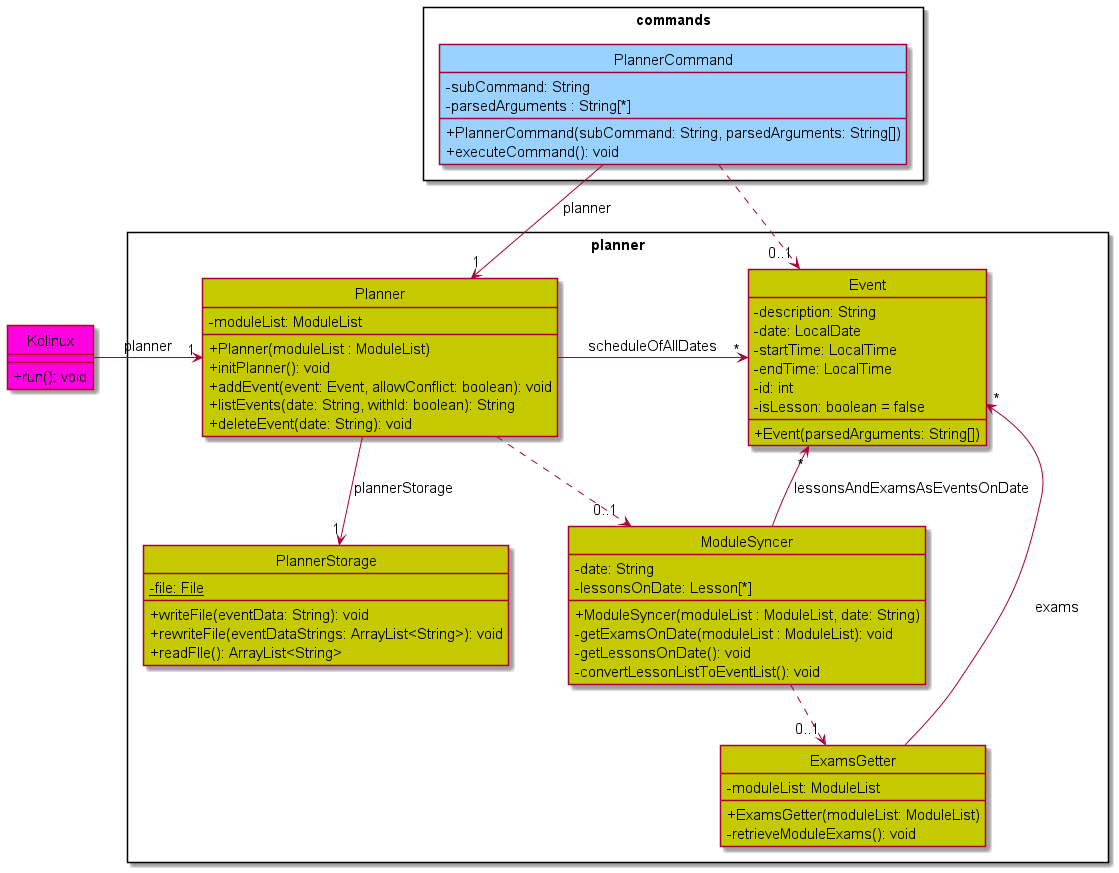

The diagram above was rendered by PlantUML. Its source (embedded in the PNG):
@startuml
'https://plantuml.com/class-diagram

!include Style.puml

hide circle

package planner <<Rectangle>> {
    class Planner
    class Event
    class PlannerStorage
    class ModuleSyncer
    class ExamsGetter
}

package commands <<Rectangle>> {
    class PlannerCommand
}

class PlannerCommand COMMANDS_COLOR {
    - subCommand: String
    - parsedArguments : String[*]
    + PlannerCommand(subCommand: String, parsedArguments: String[])
    + executeCommand(): void
}

class Kolinux KOLINUX_COLOR {
    + run(): void
}

class Planner PLANNER_COLOR {
    - moduleList: ModuleList
    + Planner(moduleList : ModuleList)
    + initPlanner(): void
    + addEvent(event: Event, allowConflict: boolean): void
    + listEvents(date: String, withId: boolean): String
    + deleteEvent(date: String): void
}

class Event PLANNER_COLOR {
    - description: String
    - date: LocalDate
    - startTime: LocalTime
    - endTime: LocalTime
    - id: int
    - isLesson: boolean = false
    + Event(parsedArguments: String[])
}

class PlannerStorage PLANNER_COLOR {
    - {static} file: File
    + writeFile(eventData: String): void
    + rewriteFile(eventDataStrings: ArrayList<String>): void
    + readFIle(): ArrayList<String>
}

class ModuleSyncer PLANNER_COLOR {
    - date: String
    - lessonsOnDate: Lesson[*]
    + ModuleSyncer(moduleList : ModuleList, date: String)
    - getExamsOnDate(moduleList : ModuleList): void
    - getLessonsOnDate(): void
    - convertLessonListToEventList(): void
}

class ExamsGetter PLANNER_COLOR {
    - moduleList: ModuleList
    + ExamsGetter(moduleList: ModuleList)
    - retrieveModuleExams(): void
}

PlannerCommand --> "1" Planner : planner
Kolinux -> "1" Planner : planner
Planner --> "1" PlannerStorage : plannerStorage
Planner .> "0..1" ModuleSyncer
ModuleSyncer ..> "0..1" ExamsGetter
PlannerCommand .> "0..1" Event
Event "*" <-- ModuleSyncer : lessonsAndExamsAsEventsOnDate
Event "*" <-- ExamsGetter : exams
Event "*" <- Planner : scheduleOfAllDates

@enduml